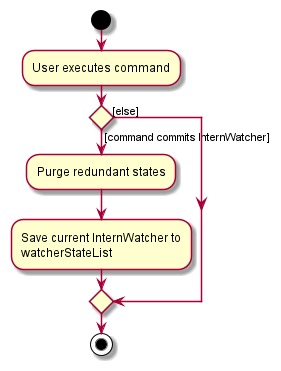

The diagram above was rendered by PlantUML. Its source (embedded in the PNG):
@startuml
start
:User executes command;

'Since the beta syntax does not support placing the condition outside the
'diamond we place it as the true branch instead.

if () then ([command commits InternWatcher])
    :Purge redundant states;
    :Save current InternWatcher to
    watcherStateList;
else ([else])
endif
stop
@enduml